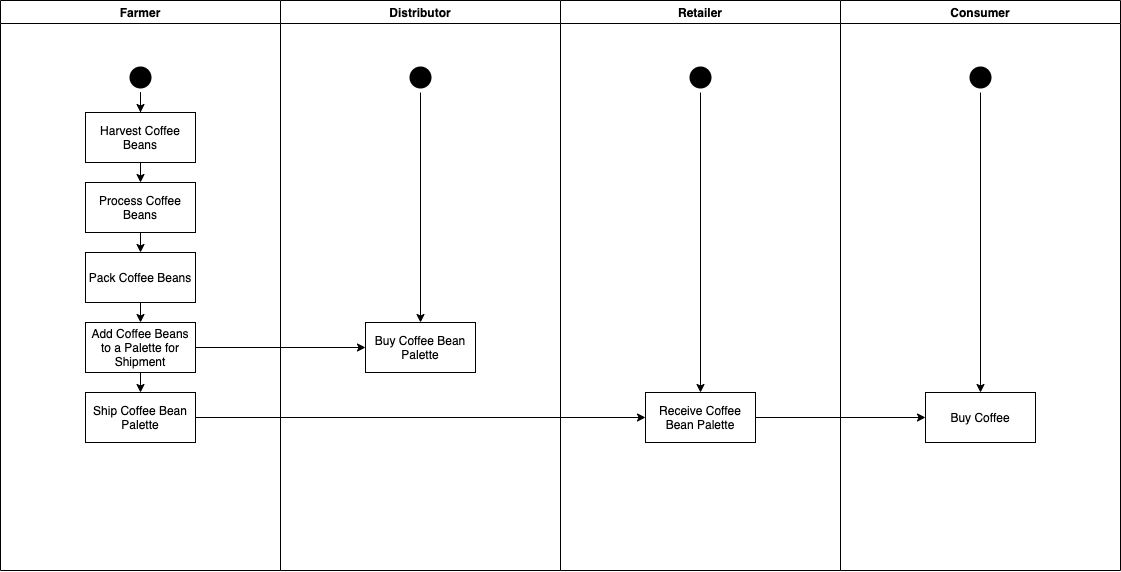

The diagram above was exported from draw.io. Its source (the exported page's mxGraphModel, read from the mxfile embedded in the PNG):
<mxGraphModel dx="1818" dy="1188" grid="1" gridSize="10" guides="1" tooltips="1" connect="1" arrows="1" fold="1" page="1" pageScale="1" pageWidth="1169" pageHeight="826" background="#FFFFFF" math="0" shadow="0">
  <root>
    <mxCell id="0" />
    <mxCell id="1" parent="0" />
    <mxCell id="2" value="Farmer" style="swimlane;whiteSpace=wrap;html=1;" parent="1" vertex="1">
      <mxGeometry x="24" y="128" width="280" height="570" as="geometry" />
    </mxCell>
    <mxCell id="12" value="" style="edgeStyle=elbowEdgeStyle;elbow=horizontal;strokeColor=#FF0000;endArrow=open;endFill=1;rounded=0" parent="2" source="10" edge="1">
      <mxGeometry width="100" height="100" relative="1" as="geometry">
        <mxPoint x="160" y="290" as="sourcePoint" />
        <mxPoint x="59.99999999999977" y="135" as="targetPoint" />
        <Array as="points">
          <mxPoint x="30" y="250" />
        </Array>
      </mxGeometry>
    </mxCell>
    <mxCell id="KjfFoOoaBN4QGOkvyl1t-59" style="edgeStyle=orthogonalEdgeStyle;rounded=0;orthogonalLoop=1;jettySize=auto;html=1;exitX=0.5;exitY=1;exitDx=0;exitDy=0;strokeColor=#000000;" edge="1" parent="2" source="KjfFoOoaBN4QGOkvyl1t-51" target="KjfFoOoaBN4QGOkvyl1t-53">
      <mxGeometry relative="1" as="geometry" />
    </mxCell>
    <mxCell id="KjfFoOoaBN4QGOkvyl1t-51" value="" style="ellipse;html=1;shape=startState;fillColor=#000000;strokeColor=none;" vertex="1" parent="2">
      <mxGeometry x="125" y="62" width="30" height="30" as="geometry" />
    </mxCell>
    <mxCell id="KjfFoOoaBN4QGOkvyl1t-60" style="edgeStyle=orthogonalEdgeStyle;rounded=0;orthogonalLoop=1;jettySize=auto;html=1;exitX=0.5;exitY=1;exitDx=0;exitDy=0;entryX=0.5;entryY=0;entryDx=0;entryDy=0;strokeColor=#000000;" edge="1" parent="2" source="KjfFoOoaBN4QGOkvyl1t-53" target="KjfFoOoaBN4QGOkvyl1t-56">
      <mxGeometry relative="1" as="geometry" />
    </mxCell>
    <mxCell id="KjfFoOoaBN4QGOkvyl1t-53" value="Harvest Coffee Beans" style="html=1;align=center;whiteSpace=wrap;" vertex="1" parent="2">
      <mxGeometry x="85" y="112" width="110" height="50" as="geometry" />
    </mxCell>
    <mxCell id="KjfFoOoaBN4QGOkvyl1t-62" style="edgeStyle=orthogonalEdgeStyle;rounded=0;orthogonalLoop=1;jettySize=auto;html=1;exitX=0.5;exitY=1;exitDx=0;exitDy=0;entryX=0.5;entryY=0;entryDx=0;entryDy=0;strokeColor=#000000;" edge="1" parent="2" source="KjfFoOoaBN4QGOkvyl1t-56" target="KjfFoOoaBN4QGOkvyl1t-61">
      <mxGeometry relative="1" as="geometry" />
    </mxCell>
    <mxCell id="KjfFoOoaBN4QGOkvyl1t-56" value="Process Coffee Beans" style="html=1;align=center;whiteSpace=wrap;" vertex="1" parent="2">
      <mxGeometry x="85" y="182" width="110" height="50" as="geometry" />
    </mxCell>
    <mxCell id="KjfFoOoaBN4QGOkvyl1t-64" style="edgeStyle=orthogonalEdgeStyle;rounded=0;orthogonalLoop=1;jettySize=auto;html=1;exitX=0.5;exitY=1;exitDx=0;exitDy=0;entryX=0.5;entryY=0;entryDx=0;entryDy=0;strokeColor=#000000;" edge="1" parent="2" source="KjfFoOoaBN4QGOkvyl1t-61" target="KjfFoOoaBN4QGOkvyl1t-63">
      <mxGeometry relative="1" as="geometry" />
    </mxCell>
    <mxCell id="KjfFoOoaBN4QGOkvyl1t-61" value="Pack Coffee Beans" style="html=1;align=center;whiteSpace=wrap;" vertex="1" parent="2">
      <mxGeometry x="85" y="252" width="110" height="50" as="geometry" />
    </mxCell>
    <mxCell id="KjfFoOoaBN4QGOkvyl1t-66" style="edgeStyle=orthogonalEdgeStyle;rounded=0;orthogonalLoop=1;jettySize=auto;html=1;exitX=0.5;exitY=1;exitDx=0;exitDy=0;entryX=0.5;entryY=0;entryDx=0;entryDy=0;strokeColor=#000000;" edge="1" parent="2" source="KjfFoOoaBN4QGOkvyl1t-63" target="KjfFoOoaBN4QGOkvyl1t-65">
      <mxGeometry relative="1" as="geometry" />
    </mxCell>
    <mxCell id="KjfFoOoaBN4QGOkvyl1t-63" value="Add Coffee Beans to a Palette for Shipment" style="html=1;align=center;whiteSpace=wrap;" vertex="1" parent="2">
      <mxGeometry x="85" y="322" width="110" height="50" as="geometry" />
    </mxCell>
    <mxCell id="KjfFoOoaBN4QGOkvyl1t-65" value="Ship Coffee Bean Palette" style="html=1;align=center;whiteSpace=wrap;" vertex="1" parent="2">
      <mxGeometry x="85" y="392" width="110" height="50" as="geometry" />
    </mxCell>
    <mxCell id="KjfFoOoaBN4QGOkvyl1t-47" value="Distributor" style="swimlane;whiteSpace=wrap" vertex="1" parent="1">
      <mxGeometry x="304" y="128" width="280" height="570" as="geometry" />
    </mxCell>
    <mxCell id="KjfFoOoaBN4QGOkvyl1t-70" style="edgeStyle=orthogonalEdgeStyle;rounded=0;orthogonalLoop=1;jettySize=auto;html=1;exitX=0.5;exitY=1;exitDx=0;exitDy=0;strokeColor=#000000;" edge="1" parent="KjfFoOoaBN4QGOkvyl1t-47" source="KjfFoOoaBN4QGOkvyl1t-67" target="KjfFoOoaBN4QGOkvyl1t-69">
      <mxGeometry relative="1" as="geometry" />
    </mxCell>
    <mxCell id="KjfFoOoaBN4QGOkvyl1t-67" value="" style="ellipse;html=1;shape=startState;fillColor=#000000;strokeColor=none;" vertex="1" parent="KjfFoOoaBN4QGOkvyl1t-47">
      <mxGeometry x="125" y="62" width="30" height="30" as="geometry" />
    </mxCell>
    <mxCell id="KjfFoOoaBN4QGOkvyl1t-69" value="Buy Coffee Bean Palette" style="html=1;align=center;whiteSpace=wrap;" vertex="1" parent="KjfFoOoaBN4QGOkvyl1t-47">
      <mxGeometry x="85" y="322" width="110" height="50" as="geometry" />
    </mxCell>
    <mxCell id="KjfFoOoaBN4QGOkvyl1t-49" value="Retailer" style="swimlane;whiteSpace=wrap" vertex="1" parent="1">
      <mxGeometry x="584" y="128" width="280" height="570" as="geometry" />
    </mxCell>
    <mxCell id="KjfFoOoaBN4QGOkvyl1t-74" style="edgeStyle=orthogonalEdgeStyle;rounded=0;orthogonalLoop=1;jettySize=auto;html=1;exitX=0.5;exitY=1;exitDx=0;exitDy=0;entryX=0.5;entryY=0;entryDx=0;entryDy=0;strokeColor=#000000;" edge="1" parent="KjfFoOoaBN4QGOkvyl1t-49" source="KjfFoOoaBN4QGOkvyl1t-72" target="KjfFoOoaBN4QGOkvyl1t-73">
      <mxGeometry relative="1" as="geometry" />
    </mxCell>
    <mxCell id="KjfFoOoaBN4QGOkvyl1t-72" value="" style="ellipse;html=1;shape=startState;fillColor=#000000;strokeColor=none;" vertex="1" parent="KjfFoOoaBN4QGOkvyl1t-49">
      <mxGeometry x="125" y="62" width="30" height="30" as="geometry" />
    </mxCell>
    <mxCell id="KjfFoOoaBN4QGOkvyl1t-73" value="Receive Coffee Bean Palette" style="html=1;align=center;whiteSpace=wrap;" vertex="1" parent="KjfFoOoaBN4QGOkvyl1t-49">
      <mxGeometry x="85" y="392" width="110" height="50" as="geometry" />
    </mxCell>
    <mxCell id="KjfFoOoaBN4QGOkvyl1t-50" value="Consumer" style="swimlane;whiteSpace=wrap" vertex="1" parent="1">
      <mxGeometry x="864" y="128" width="280" height="570" as="geometry" />
    </mxCell>
    <mxCell id="KjfFoOoaBN4QGOkvyl1t-79" style="edgeStyle=orthogonalEdgeStyle;rounded=0;orthogonalLoop=1;jettySize=auto;html=1;exitX=0.5;exitY=1;exitDx=0;exitDy=0;entryX=0.5;entryY=0;entryDx=0;entryDy=0;strokeColor=#000000;" edge="1" parent="KjfFoOoaBN4QGOkvyl1t-50" source="KjfFoOoaBN4QGOkvyl1t-76" target="KjfFoOoaBN4QGOkvyl1t-77">
      <mxGeometry relative="1" as="geometry" />
    </mxCell>
    <mxCell id="KjfFoOoaBN4QGOkvyl1t-76" value="" style="ellipse;html=1;shape=startState;fillColor=#000000;strokeColor=none;" vertex="1" parent="KjfFoOoaBN4QGOkvyl1t-50">
      <mxGeometry x="125" y="62" width="30" height="30" as="geometry" />
    </mxCell>
    <mxCell id="KjfFoOoaBN4QGOkvyl1t-77" value="Buy Coffee" style="html=1;align=center;whiteSpace=wrap;" vertex="1" parent="KjfFoOoaBN4QGOkvyl1t-50">
      <mxGeometry x="85" y="392" width="110" height="50" as="geometry" />
    </mxCell>
    <mxCell id="KjfFoOoaBN4QGOkvyl1t-71" style="edgeStyle=orthogonalEdgeStyle;rounded=0;orthogonalLoop=1;jettySize=auto;html=1;exitX=1;exitY=0.5;exitDx=0;exitDy=0;entryX=0;entryY=0.5;entryDx=0;entryDy=0;strokeColor=#000000;" edge="1" parent="1" source="KjfFoOoaBN4QGOkvyl1t-63" target="KjfFoOoaBN4QGOkvyl1t-69">
      <mxGeometry relative="1" as="geometry" />
    </mxCell>
    <mxCell id="KjfFoOoaBN4QGOkvyl1t-75" style="edgeStyle=orthogonalEdgeStyle;rounded=0;orthogonalLoop=1;jettySize=auto;html=1;exitX=1;exitY=0.5;exitDx=0;exitDy=0;entryX=0;entryY=0.5;entryDx=0;entryDy=0;strokeColor=#000000;" edge="1" parent="1" source="KjfFoOoaBN4QGOkvyl1t-65" target="KjfFoOoaBN4QGOkvyl1t-73">
      <mxGeometry relative="1" as="geometry" />
    </mxCell>
    <mxCell id="KjfFoOoaBN4QGOkvyl1t-78" style="edgeStyle=orthogonalEdgeStyle;rounded=0;orthogonalLoop=1;jettySize=auto;html=1;exitX=1;exitY=0.5;exitDx=0;exitDy=0;entryX=0;entryY=0.5;entryDx=0;entryDy=0;strokeColor=#000000;" edge="1" parent="1" source="KjfFoOoaBN4QGOkvyl1t-73" target="KjfFoOoaBN4QGOkvyl1t-77">
      <mxGeometry relative="1" as="geometry" />
    </mxCell>
  </root>
</mxGraphModel>